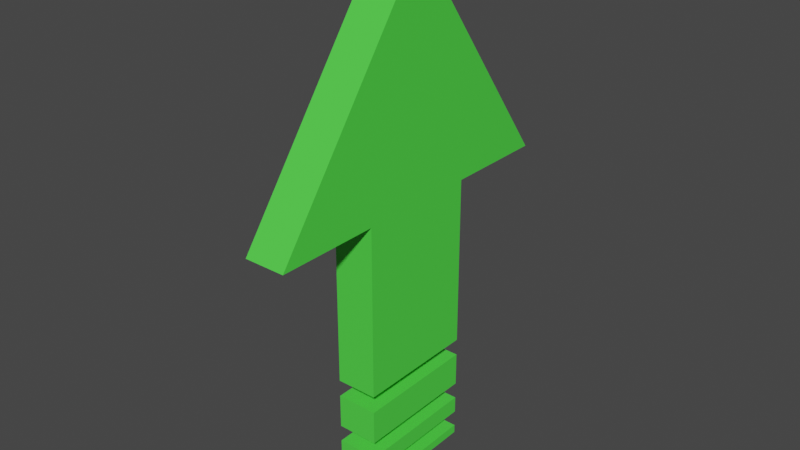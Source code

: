 # Source: GreenArrow.blend  (saved by Blender 3.6.13; exported with 4.5.12 LTS)
import bpy
from mathutils import Matrix  # noqa: F401  (used for matrix-valued properties, if any)

bpy.ops.wm.read_factory_settings(use_empty=True)
scene = bpy.context.scene
scene.name = 'Scene'

# ---- collections
col_collection = bpy.data.collections.new('Collection'); scene.collection.children.link(col_collection)

# ---- materials (node trees are filled in below, after node groups)
mat_material_001 = bpy.data.materials.new('Material.001')
mat_material_001.use_transparent_shadow = False

# ---- material node trees
mat_material_001.use_nodes = True; mat_material_001.node_tree.nodes.clear()
_N = mat_material_001.node_tree.nodes; _L = mat_material_001.node_tree.links
n0 = _N.new('ShaderNodeBsdfPrincipled'); n0.name = 'Principled BSDF'; n0.location = (10, 300)
n0.distribution = 'GGX'
n0.subsurface_method = 'RANDOM_WALK_SKIN'
n0.inputs[0].default_value = (0.0813, 0.8, 0.06369, 1.0)
n0.inputs[3].default_value = 1.45
n0.inputs[27].default_value = (0.0, 0.0, 0.0, 1.0)
n0.inputs[28].default_value = 1.0
n1 = _N.new('ShaderNodeOutputMaterial'); n1.name = 'Material Output'; n1.location = (300, 300)
_L.new(n0.outputs[0], n1.inputs[0])
n1.is_active_output = True

# ---- world
world_world = bpy.data.worlds.new('World'); scene.world = world_world
world_world.use_nodes = True; world_world.node_tree.nodes.clear()
_N = world_world.node_tree.nodes; _L = world_world.node_tree.links
n0 = _N.new('ShaderNodeOutputWorld'); n0.name = 'World Output'; n0.location = (300, 300)
n1 = _N.new('ShaderNodeBackground'); n1.name = 'Background'; n1.location = (10, 300)
n1.inputs[0].default_value = (0.05088, 0.05088, 0.05088, 1.0)
_L.new(n1.outputs[0], n0.inputs[0])
n0.is_active_output = True
world_world.color = (0.05088, 0.05088, 0.05088)
world_world.use_sun_shadow = False
world_world.sun_shadow_jitter_overblur = 0.0

# ---- meshes
me_cube_001 = bpy.data.meshes.new('Cube.001')
me_cube_001.from_pydata([(-0.1, -0.3, 0.0), (-0.1, 0.3, 0.0), (0.1, 0.3, 0.0), (0.1, -0.3, 0.0), (-0.1, 0.3, -0.3333), (-0.1, 0.3, -0.6667), (0.1, 0.3, -0.3333), (0.1, 0.3, -0.6667), (0.1, -0.3, -0.3333), (0.1, -0.3, -0.6667), (-0.1, -0.3, -0.6667), (-0.1, -0.3, -0.3333), (-0.1, 0.3, -0.5), (0.1, 0.3, -0.5), (0.1, -0.3, -0.5), (-0.1, -0.3, -0.5), (-0.1, 0.3, -0.75), (-0.1, 0.3, -0.8333), (0.1, 0.3, -0.75), (0.1, 0.3, -0.8333), (0.1, -0.3, -0.75), (0.1, -0.3, -0.8333), (-0.1, -0.3, -0.8333), (-0.1, -0.3, -0.75), (-0.1, -0.3, -0.4167), (-0.1, 0.3, -0.4167), (0.1, 0.3, -0.4167), (0.1, -0.3, -0.4167), (-0.1, 0.3, -0.5833), (0.1, 0.3, -0.5833), (0.1, -0.3, -0.5833), (-0.1, -0.3, -0.5833), (-0.1, 0.3, -0.875), (0.1, 0.3, -0.875), (0.1, -0.3, -0.875), (-0.1, -0.3, -0.875), (-0.1, -0.3, 0.5), (0.1, -0.3, 0.5), (0.1, 0.3, 0.5), (-0.1, 0.3, 0.5), (0.1, -0.8, 0.5), (-0.1, -0.8, 0.5), (0.1, 0.8, 0.5), (-0.1, 0.8, 0.5), (0.1, 0.0, 1.6), (-0.1, 0.0, 1.6)], [], [(8, 3, 0, 11), (6, 2, 3, 8), (4, 1, 2, 6), (11, 0, 1, 4), (23, 10, 5, 16), (16, 5, 7, 18), (18, 7, 9, 20), (20, 9, 10, 23), (30, 14, 15, 31), (29, 13, 14, 30), (28, 12, 13, 29), (31, 15, 12, 28), (34, 21, 22, 35), (33, 19, 21, 34), (32, 17, 19, 33), (35, 22, 17, 32), (14, 27, 24, 15), (13, 26, 27, 14), (12, 25, 26, 13), (15, 24, 25, 12), (27, 26, 25, 24), (31, 28, 29, 30), (10, 9, 7, 5), (20, 23, 16, 18), (35, 32, 33, 34), (21, 19, 17, 22), (11, 4, 6, 8), (3, 37, 36, 0), (2, 38, 37, 3), (1, 39, 38, 2), (0, 36, 39, 1), (38, 39, 43, 42), (36, 37, 40, 41), (39, 36, 41, 43), (37, 38, 42, 40), (42, 43, 45, 44), (41, 40, 44, 45), (43, 41, 45), (40, 42, 44)])
me_cube_001.polygons.foreach_set('use_smooth', [True] * 39)
_k = set([(0, 11), (0, 36), (1, 4), (1, 39), (2, 6), (2, 38), (3, 8), (3, 37), (4, 6), (4, 11), (5, 7), (5, 10), (5, 16), (6, 8), (7, 9), (7, 18), (8, 11), (9, 10), (9, 20), (10, 23), (12, 25), (12, 28), (13, 26), (13, 29), (14, 27), (14, 30), (15, 24), (15, 31), (16, 18), (16, 23), (17, 19), (17, 22), (17, 32), (18, 20), (19, 21), (19, 33), (20, 23), (21, 22), (21, 34), (22, 35), (24, 25), (24, 27), (25, 26), (26, 27), (28, 29), (28, 31), (29, 30), (30, 31), (32, 33), (32, 35), (33, 34), (34, 35), (36, 37), (36, 39), (36, 41), (37, 38), (37, 40), (38, 39), (38, 42), (39, 43), (40, 41), (40, 42), (40, 44), (41, 43), (41, 45), (42, 43), (42, 44), (43, 45), (44, 45)])
me_cube_001.attributes.new('sharp_edge', 'BOOLEAN', 'EDGE').data.foreach_set('value', [ (min(e.vertices), max(e.vertices)) in _k for e in me_cube_001.edges])
_uv = me_cube_001.uv_layers.new(name='UVMap')
_uv.uv.foreach_set('vector', [0.1437, 0.5728, 0.1437, 0.6921, 0.07186, 0.6921, 0.07186, 0.5728, 0.3952, 0.7852, 0.3952, 0.6659, 0.6108, 0.6659, 0.6108, 0.7852, 0.07186, 0.5728, 0.07186, 0.6921, 5.354e-09, 0.6921, 0.0, 0.5728, 0.8263, 0.4869, 0.8263, 0.6062, 0.6108, 0.6062, 0.6108, 0.4869, 1.0, 0.7017, 0.9701, 0.7017, 0.9701, 0.4869, 1.0, 0.4869, 0.1737, 0.7875, 0.2036, 0.7875, 0.2036, 0.8591, 0.1737, 0.8591, 0.3952, 0.7875, 0.3653, 0.7875, 0.3653, 0.5728, 0.3952, 0.5728, 0.1437, 0.7875, 0.1737, 0.7875, 0.1737, 0.8591, 0.1437, 0.8591, 0.6826, 0.7852, 0.7126, 0.7852, 0.7126, 0.8568, 0.6826, 0.8568, 0.932, 0.2148, 0.9619, 0.2148, 0.9619, 0.4296, 0.932, 0.4296, 0.7425, 0.7852, 0.7725, 0.7852, 0.7725, 0.8568, 0.7425, 0.8568, 0.9918, 0.2148, 0.9619, 0.2148, 0.9619, 1.067e-08, 0.9918, 0.0, 0.2036, 0.7875, 0.2186, 0.7875, 0.2186, 0.8591, 0.2036, 0.8591, 0.985, 0.9165, 0.9701, 0.9165, 0.9701, 0.7017, 0.985, 0.7017, 0.8114, 0.7852, 0.8263, 0.7852, 0.8263, 0.8568, 0.8114, 0.8568, 1.0, 0.9165, 0.985, 0.9165, 0.985, 0.7017, 1.0, 0.7017, 0.7126, 0.7852, 0.7425, 0.7852, 0.7425, 0.8568, 0.7126, 0.8568, 0.9619, 0.2148, 0.9918, 0.2148, 0.9918, 0.4296, 0.9619, 0.4296, 0.7725, 0.7852, 0.8024, 0.7852, 0.8024, 0.8568, 0.7725, 0.8568, 0.9619, 0.2148, 0.932, 0.2148, 0.932, 1.067e-08, 0.9619, 1.067e-08, 0.3593, 0.5728, 0.3593, 0.7875, 0.2874, 0.7875, 0.2874, 0.5728, 0.8982, 0.7017, 0.8982, 0.4869, 0.9701, 0.4869, 0.9701, 0.7017, 0.2156, 0.7875, 0.1437, 0.7875, 0.1437, 0.5728, 0.2156, 0.5728, 0.9701, 0.9165, 0.8982, 0.9165, 0.8982, 0.7017, 0.9701, 0.7017, 0.3952, 1.0, 0.3952, 0.7852, 0.4671, 0.7852, 0.4671, 1.0, 0.2156, 0.7875, 0.2156, 0.5728, 0.2874, 0.5728, 0.2874, 0.7875, 0.4671, 1.0, 0.4671, 0.7852, 0.5389, 0.7852, 0.5389, 1.0, 0.1437, 0.6921, 0.1437, 0.8711, 0.07186, 0.8711, 0.07186, 0.6921, 0.3952, 0.6659, 0.3952, 0.4869, 0.6108, 0.4869, 0.6108, 0.6659, 0.07186, 0.6921, 0.07186, 0.8711, 2.141e-08, 0.8711, 5.354e-09, 0.6921, 0.8263, 0.6062, 0.8263, 0.7852, 0.6108, 0.7852, 0.6108, 0.6062, 0.6108, 0.9642, 0.5389, 0.9642, 0.5389, 0.7852, 0.6108, 0.7852, 0.6108, 0.7852, 0.6826, 0.7852, 0.6826, 0.9642, 0.6108, 0.9642, 0.0, 0.0, 0.0, 0.0, 0.0, 0.0, 0.0, 0.0, 0.0, 0.0, 0.0, 0.0, 0.0, 0.0, 0.0, 0.0, 0.932, 0.3938, 0.8601, 0.3938, 0.8601, 0.0, 0.932, 0.0, 0.8982, 0.8807, 0.8263, 0.8807, 0.8263, 0.4869, 0.8982, 0.4869, 0.3952, 0.3369, 0.8601, 0.0, 0.8601, 0.4869, 0.3952, 0.0, 0.3952, 0.5728, 0.0, 0.2864])
me_cube_001.materials.append(mat_material_001)
me_cube_001.update()
me_cube_001.normals_split_custom_set([tuple(v) for v in zip(*[iter([0.0, -1.0, 0.0, 0.0, -1.0, 0.0, 0.0, -1.0, 0.0, 0.0, -1.0, 0.0, 1.0, 0.0, 0.0, 1.0, 0.0, 0.0, 1.0, 0.0, 0.0, 1.0, 0.0, 0.0, 0.0, 1.0, 0.0, 0.0, 1.0, 0.0, 0.0, 1.0, 0.0, 0.0, 1.0, 0.0, -1.0, 0.0, 0.0, -1.0, 0.0, 0.0, -1.0, 0.0, 0.0, -1.0, 0.0, 0.0, -1.0, 0.0, 0.0, -1.0, 0.0, 0.0, -1.0, 0.0, 0.0, -1.0, 0.0, 0.0, 0.0, 1.0, 0.0, 0.0, 1.0, 0.0, 0.0, 1.0, 0.0, 0.0, 1.0, 0.0, 1.0, 0.0, 0.0, 1.0, 0.0, 0.0, 1.0, 0.0, 0.0, 1.0, 0.0, 0.0, 0.0, -1.0, 0.0, 0.0, -1.0, 0.0, 0.0, -1.0, 0.0, 0.0, -1.0, 0.0, 0.0, -1.0, 0.0, 0.0, -1.0, 0.0, 0.0, -1.0, 0.0, 0.0, -1.0, 0.0, 1.0, 0.0, 0.0, 1.0, 0.0, 0.0, 1.0, 0.0, 0.0, 1.0, 0.0, 0.0, 0.0, 1.0, 0.0, 0.0, 1.0, 0.0, 0.0, 1.0, 0.0, 0.0, 1.0, 0.0, -1.0, 0.0, 0.0, -1.0, 0.0, 0.0, -1.0, 0.0, 0.0, -1.0, 0.0, 0.0, 0.0, -1.0, 0.0, 0.0, -1.0, 0.0, 0.0, -1.0, 0.0, 0.0, -1.0, 0.0, 1.0, 0.0, 0.0, 1.0, 0.0, 0.0, 1.0, 0.0, 0.0, 1.0, 0.0, 0.0, 0.0, 1.0, 0.0, 0.0, 1.0, 0.0, 0.0, 1.0, 0.0, 0.0, 1.0, 0.0, -1.0, 0.0, 0.0, -1.0, 0.0, 0.0, -1.0, 0.0, 0.0, -1.0, 0.0, 0.0, 0.0, -1.0, 0.0, 0.0, -1.0, 0.0, 0.0, -1.0, 0.0, 0.0, -1.0, 0.0, 1.0, 0.0, 0.0, 1.0, 0.0, 0.0, 1.0, 0.0, 0.0, 1.0, 0.0, 0.0, 0.0, 1.0, 0.0, 0.0, 1.0, 0.0, 0.0, 1.0, 0.0, 0.0, 1.0, 0.0, -1.0, 0.0, 0.0, -1.0, 0.0, 0.0, -1.0, 0.0, 0.0, -1.0, 0.0, 0.0, 2.484e-07, 4.967e-08, 1.0, 2.484e-07, 4.967e-08, 1.0, 2.484e-07, 4.967e-08, 1.0, 2.484e-07, 4.967e-08, 1.0, 0.0, 0.0, -1.0, 0.0, 0.0, -1.0, 0.0, 0.0, -1.0, 0.0, 0.0, -1.0, 0.0, 0.0, 1.0, 0.0, 0.0, 1.0, 0.0, 0.0, 1.0, 0.0, 0.0, 1.0, 0.0, 0.0, -1.0, 0.0, 0.0, -1.0, 0.0, 0.0, -1.0, 0.0, 0.0, -1.0, 0.0, 0.0, -1.0, 0.0, 0.0, -1.0, 0.0, 0.0, -1.0, 0.0, 0.0, -1.0, 0.0, 0.0, 1.0, 0.0, 0.0, 1.0, 0.0, 0.0, 1.0, 0.0, 0.0, 1.0, -1.242e-07, -2.484e-08, -1.0, -1.242e-07, -2.484e-08, -1.0, -1.242e-07, -2.484e-08, -1.0, -1.242e-07, -2.484e-08, -1.0, 0.0, -1.0, 0.0, 0.0, -1.0, 0.0, 0.0, -1.0, 0.0, 0.0, -1.0, 0.0, 1.0, 0.0, 0.0, 1.0, 0.0, 0.0, 1.0, 0.0, 0.0, 1.0, 0.0, 0.0, 0.0, 1.0, 0.0, 0.0, 1.0, 0.0, 0.0, 1.0, 0.0, 0.0, 1.0, 0.0, -1.0, 0.0, 0.0, -1.0, 0.0, 0.0, -1.0, 0.0, 0.0, -1.0, 0.0, 0.0, 0.0, 0.0, -1.0, 0.0, 0.0, -1.0, 0.0, 0.0, -1.0, 0.0, 0.0, -1.0, 0.0, 0.0, -1.0, 0.0, 0.0, -1.0, 0.0, 0.0, -1.0, 0.0, 0.0, -1.0, 0.0, 0.0, 1.0, 0.0, 0.0, 1.0, 0.0, 0.0, 1.0, 0.0, 0.0, 1.0, 0.0, 0.0, 1.0, 0.0, 0.0, 1.0, 0.0, 0.0, 1.0, 0.0, 0.0, 1.0, 0.0, 0.8087, 0.5882, 0.0, 0.8087, 0.5882, 0.0, 0.8087, 0.5882, 0.0, 0.8087, 0.5882, 0.0, -0.8087, 0.5882, 0.0, -0.8087, 0.5882, 0.0, -0.8087, 0.5882, 0.0, -0.8087, 0.5882, -1.0, 0.0, 0.0, -1.0, 0.0, 0.0, -1.0, 0.0, 0.0, 1.0, 0.0, 0.0, 1.0, 0.0, 0.0, 1.0, 0.0, 0.0])] * 3)])

# ---- objects
ob_cube = bpy.data.objects.new('Cube', me_cube_001)

# ---- transforms, parenting, visibility, modifiers, constraints
ob_cube.location = (0.0, 0.0, 0.0)
ob_cube.rotation_euler = (-1.629e-07, 0.0, 0.0)
ob_cube.color = (0.8, 0.8, 0.8, 1.0)

# ---- collection membership
col_collection.objects.link(ob_cube)

# ---- scene / render settings (as saved in the file)
scene.frame_start = 1; scene.frame_end = 250; scene.frame_set(1)
scene.render.engine = 'BLENDER_EEVEE_NEXT'
scene.cycles.sampling_pattern = 'TABULATED_SOBOL'
scene.view_settings.view_transform = 'Filmic'
bpy.context.view_layer.update()

# ---- added for rendering (the .blend has no active camera and no usable light): camera, sun
cam_auto = bpy.data.cameras.new('AutoCamera')
cam_auto.lens = 50.0
cam_auto.sensor_width = 36.0
cam_auto.clip_end = 1000.0
ob_auto_camera = bpy.data.objects.new('AutoCamera', cam_auto)
scene.collection.objects.link(ob_auto_camera)
ob_auto_camera.location = (2.73304, -3.27964, 2.54893)
ob_auto_camera.rotation_euler = (1.09748, -7.21219e-08, 0.694738)
scene.camera = ob_auto_camera
light_auto_sun = bpy.data.lights.new('AutoSun', 'SUN')
light_auto_sun.energy = 3.0
light_auto_sun.angle = 0.0523599
ob_auto_sun = bpy.data.objects.new('AutoSun', light_auto_sun)
scene.collection.objects.link(ob_auto_sun)
ob_auto_sun.rotation_euler = (0.872665, 0.174533, 0.523599)
bpy.context.view_layer.update()
